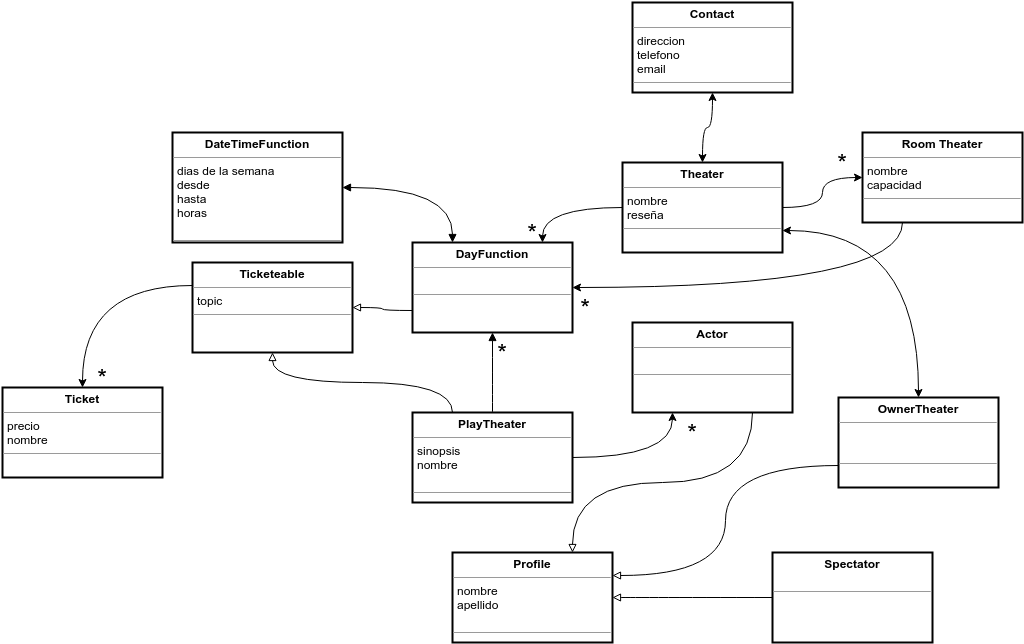

The diagram above was exported from draw.io. Its source (the exported page's mxGraphModel, read from the mxfile embedded in the PNG):
<mxGraphModel dx="1645" dy="1577" grid="1" gridSize="10" guides="1" tooltips="1" connect="1" arrows="1" fold="1" page="1" pageScale="1" pageWidth="826" pageHeight="1169" background="#ffffff" math="0" shadow="0">
  <root>
    <mxCell id="0" />
    <mxCell id="1" parent="0" />
    <mxCell id="652512de86a6affc-1" value="&lt;p style=&quot;margin: 0px ; margin-top: 4px ; text-align: center&quot;&gt;&lt;b&gt;PlayTheater&lt;/b&gt;&lt;br&gt;&lt;/p&gt;&lt;hr size=&quot;1&quot;&gt;&lt;p style=&quot;margin: 0px ; margin-left: 4px&quot;&gt;sinopsis&lt;/p&gt;&lt;p style=&quot;margin: 0px ; margin-left: 4px&quot;&gt;nombre&lt;/p&gt;&lt;p style=&quot;margin: 0px ; margin-left: 4px&quot;&gt;&lt;br&gt;&lt;/p&gt;&lt;hr size=&quot;1&quot;&gt;&lt;p style=&quot;margin: 0px ; margin-left: 4px&quot;&gt;&lt;br&gt;&lt;/p&gt;" style="verticalAlign=top;align=left;overflow=fill;fontSize=12;fontFamily=Helvetica;html=1;strokeWidth=2;" vertex="1" parent="1">
      <mxGeometry x="240" y="330" width="160" height="90" as="geometry" />
    </mxCell>
    <mxCell id="652512de86a6affc-2" value="&lt;p style=&quot;margin: 0px ; margin-top: 4px ; text-align: center&quot;&gt;&lt;b&gt;DayFunction&lt;/b&gt;&lt;/p&gt;&lt;hr size=&quot;1&quot;&gt;&lt;p style=&quot;margin: 0px ; margin-left: 4px&quot;&gt;&lt;br&gt;&lt;/p&gt;&lt;hr size=&quot;1&quot;&gt;&lt;p style=&quot;margin: 0px ; margin-left: 4px&quot;&gt;&lt;br&gt;&lt;/p&gt;" style="verticalAlign=top;align=left;overflow=fill;fontSize=12;fontFamily=Helvetica;html=1;strokeWidth=2;" vertex="1" parent="1">
      <mxGeometry x="240" y="160" width="160" height="90" as="geometry" />
    </mxCell>
    <mxCell id="652512de86a6affc-3" value="&lt;p style=&quot;margin: 0px ; margin-top: 4px ; text-align: center&quot;&gt;&lt;b&gt;Theater&lt;/b&gt;&lt;/p&gt;&lt;hr size=&quot;1&quot;&gt;&lt;p style=&quot;margin: 0px ; margin-left: 4px&quot;&gt;nombre&lt;/p&gt;&lt;p style=&quot;margin: 0px ; margin-left: 4px&quot;&gt;reseña&lt;/p&gt;&lt;hr size=&quot;1&quot;&gt;&lt;p style=&quot;margin: 0px ; margin-left: 4px&quot;&gt;&lt;br&gt;&lt;/p&gt;" style="verticalAlign=top;align=left;overflow=fill;fontSize=12;fontFamily=Helvetica;html=1;strokeWidth=2;" vertex="1" parent="1">
      <mxGeometry x="450" y="80" width="160" height="90" as="geometry" />
    </mxCell>
    <mxCell id="652512de86a6affc-4" value="&lt;p style=&quot;margin: 0px ; margin-top: 4px ; text-align: center&quot;&gt;&lt;b&gt;Room Theater&lt;/b&gt;&lt;/p&gt;&lt;hr size=&quot;1&quot;&gt;&lt;p style=&quot;margin: 0px ; margin-left: 4px&quot;&gt;nombre&lt;/p&gt;&lt;p style=&quot;margin: 0px ; margin-left: 4px&quot;&gt;capacidad&lt;/p&gt;&lt;hr size=&quot;1&quot;&gt;&lt;p style=&quot;margin: 0px ; margin-left: 4px&quot;&gt;&lt;br&gt;&lt;/p&gt;" style="verticalAlign=top;align=left;overflow=fill;fontSize=12;fontFamily=Helvetica;html=1;strokeWidth=2;" vertex="1" parent="1">
      <mxGeometry x="690" y="50" width="160" height="90" as="geometry" />
    </mxCell>
    <mxCell id="652512de86a6affc-5" value="&lt;p style=&quot;margin: 0px ; margin-top: 4px ; text-align: center&quot;&gt;&lt;b&gt;Ticketeable&lt;/b&gt;&lt;/p&gt;&lt;hr size=&quot;1&quot;&gt;&lt;p style=&quot;margin: 0px ; margin-left: 4px&quot;&gt;topic&lt;/p&gt;&lt;hr size=&quot;1&quot;&gt;&lt;p style=&quot;margin: 0px ; margin-left: 4px&quot;&gt;&lt;br&gt;&lt;/p&gt;" style="verticalAlign=top;align=left;overflow=fill;fontSize=12;fontFamily=Helvetica;html=1;strokeWidth=2;" vertex="1" parent="1">
      <mxGeometry x="20" y="180" width="160" height="90" as="geometry" />
    </mxCell>
    <mxCell id="652512de86a6affc-6" value="&lt;p style=&quot;margin: 0px ; margin-top: 4px ; text-align: center&quot;&gt;&lt;b&gt;Contact&lt;/b&gt;&lt;/p&gt;&lt;hr size=&quot;1&quot;&gt;&lt;p style=&quot;margin: 0px ; margin-left: 4px&quot;&gt;direccion&lt;/p&gt;&lt;p style=&quot;margin: 0px ; margin-left: 4px&quot;&gt;telefono&lt;/p&gt;&lt;p style=&quot;margin: 0px ; margin-left: 4px&quot;&gt;email&lt;/p&gt;&lt;hr size=&quot;1&quot;&gt;&lt;p style=&quot;margin: 0px ; margin-left: 4px&quot;&gt;&lt;br&gt;&lt;/p&gt;" style="verticalAlign=top;align=left;overflow=fill;fontSize=12;fontFamily=Helvetica;html=1;strokeWidth=2;" vertex="1" parent="1">
      <mxGeometry x="460" y="-80" width="160" height="90" as="geometry" />
    </mxCell>
    <mxCell id="652512de86a6affc-7" value="&lt;p style=&quot;margin: 0px ; margin-top: 4px ; text-align: center&quot;&gt;&lt;b&gt;DateTimeFunction&lt;/b&gt;&lt;/p&gt;&lt;hr size=&quot;1&quot;&gt;&lt;p style=&quot;margin: 0px ; margin-left: 4px&quot;&gt;dias de la semana&lt;/p&gt;&lt;p style=&quot;margin: 0px ; margin-left: 4px&quot;&gt;desde&lt;/p&gt;&lt;p style=&quot;margin: 0px ; margin-left: 4px&quot;&gt;hasta&lt;/p&gt;&lt;p style=&quot;margin: 0px ; margin-left: 4px&quot;&gt;horas&lt;/p&gt;&lt;p style=&quot;margin: 0px ; margin-left: 4px&quot;&gt;&lt;br&gt;&lt;/p&gt;&lt;hr size=&quot;1&quot;&gt;&lt;p style=&quot;margin: 0px ; margin-left: 4px&quot;&gt;&lt;br&gt;&lt;/p&gt;" style="verticalAlign=top;align=left;overflow=fill;fontSize=12;fontFamily=Helvetica;html=1;strokeWidth=2;" vertex="1" parent="1">
      <mxGeometry y="50" width="170" height="110" as="geometry" />
    </mxCell>
    <mxCell id="652512de86a6affc-9" style="edgeStyle=orthogonalEdgeStyle;curved=1;html=1;exitX=0;exitY=0.5;startArrow=none;startFill=0;endArrow=classic;endFill=1;jettySize=auto;orthogonalLoop=1;strokeColor=#000000;strokeWidth=1;fontFamily=Helvetica;fontColor=#000000;" edge="1" parent="1" source="652512de86a6affc-3" target="652512de86a6affc-2">
      <mxGeometry relative="1" as="geometry">
        <Array as="points">
          <mxPoint x="370" y="125" />
        </Array>
      </mxGeometry>
    </mxCell>
    <mxCell id="652512de86a6affc-10" style="edgeStyle=orthogonalEdgeStyle;curved=1;html=1;exitX=0.25;exitY=1;entryX=1;entryY=0.5;startArrow=none;startFill=0;endArrow=classic;endFill=1;jettySize=auto;orthogonalLoop=1;strokeColor=#000000;strokeWidth=1;fontFamily=Helvetica;fontColor=#000000;" edge="1" parent="1" source="652512de86a6affc-4" target="652512de86a6affc-2">
      <mxGeometry relative="1" as="geometry" />
    </mxCell>
    <mxCell id="652512de86a6affc-11" style="edgeStyle=orthogonalEdgeStyle;curved=1;html=1;exitX=0;exitY=0.5;startArrow=classic;startFill=1;endArrow=none;endFill=0;jettySize=auto;orthogonalLoop=1;strokeColor=#000000;strokeWidth=1;fontFamily=Helvetica;fontColor=#000000;" edge="1" parent="1" source="652512de86a6affc-4" target="652512de86a6affc-3">
      <mxGeometry relative="1" as="geometry" />
    </mxCell>
    <mxCell id="652512de86a6affc-13" value="&lt;p style=&quot;margin: 0px ; margin-top: 4px ; text-align: center&quot;&gt;&lt;b&gt;Actor&lt;/b&gt;&lt;/p&gt;&lt;hr size=&quot;1&quot;&gt;&lt;p style=&quot;margin: 0px ; margin-left: 4px&quot;&gt;&lt;br&gt;&lt;/p&gt;&lt;hr size=&quot;1&quot;&gt;&lt;p style=&quot;margin: 0px ; margin-left: 4px&quot;&gt;&lt;br&gt;&lt;/p&gt;" style="verticalAlign=top;align=left;overflow=fill;fontSize=12;fontFamily=Helvetica;html=1;strokeWidth=2;" vertex="1" parent="1">
      <mxGeometry x="460" y="240" width="160" height="90" as="geometry" />
    </mxCell>
    <mxCell id="652512de86a6affc-15" style="edgeStyle=orthogonalEdgeStyle;curved=1;html=1;exitX=0.25;exitY=1;entryX=1;entryY=0.5;startArrow=classic;startFill=1;endArrow=none;endFill=0;jettySize=auto;orthogonalLoop=1;strokeColor=#000000;strokeWidth=1;fontFamily=Helvetica;fontColor=#000000;" edge="1" parent="1" source="652512de86a6affc-13" target="652512de86a6affc-1">
      <mxGeometry relative="1" as="geometry" />
    </mxCell>
    <mxCell id="652512de86a6affc-16" style="edgeStyle=orthogonalEdgeStyle;curved=1;html=1;exitX=0.5;exitY=1;entryX=0.25;entryY=0;startArrow=block;startFill=0;endArrow=none;endFill=0;jettySize=auto;orthogonalLoop=1;strokeColor=#000000;strokeWidth=1;fontFamily=Helvetica;fontColor=#000000;" edge="1" parent="1" source="652512de86a6affc-5" target="652512de86a6affc-1">
      <mxGeometry relative="1" as="geometry" />
    </mxCell>
    <mxCell id="652512de86a6affc-20" style="edgeStyle=orthogonalEdgeStyle;curved=1;html=1;exitX=1;exitY=0.5;startArrow=block;startFill=1;endArrow=block;endFill=1;jettySize=auto;orthogonalLoop=1;strokeColor=#000000;strokeWidth=1;fontFamily=Helvetica;fontColor=#000000;entryX=0.25;entryY=0;" edge="1" parent="1" source="652512de86a6affc-7" target="652512de86a6affc-2">
      <mxGeometry relative="1" as="geometry">
        <Array as="points">
          <mxPoint x="280" y="105" />
        </Array>
      </mxGeometry>
    </mxCell>
    <mxCell id="652512de86a6affc-21" style="edgeStyle=orthogonalEdgeStyle;curved=1;html=1;exitX=0.5;exitY=0;entryX=0.5;entryY=1;startArrow=none;startFill=0;endArrow=block;endFill=1;jettySize=auto;orthogonalLoop=1;strokeColor=#000000;strokeWidth=1;fontFamily=Helvetica;fontColor=#000000;" edge="1" parent="1" source="652512de86a6affc-1" target="652512de86a6affc-2">
      <mxGeometry relative="1" as="geometry" />
    </mxCell>
    <mxCell id="725fcafcf9530016-3" value="*" style="text;html=1;strokeColor=none;fillColor=none;align=center;verticalAlign=middle;whiteSpace=wrap;fontFamily=Helvetica;fontColor=#000000;strokeWidth=3;perimeterSpacing=9;fontSize=25;" vertex="1" parent="1">
      <mxGeometry x="650" y="70" width="40" height="20" as="geometry" />
    </mxCell>
    <mxCell id="725fcafcf9530016-4" value="*" style="text;html=1;strokeColor=none;fillColor=none;align=center;verticalAlign=middle;whiteSpace=wrap;fontFamily=Helvetica;fontColor=#000000;strokeWidth=3;perimeterSpacing=9;fontSize=25;" vertex="1" parent="1">
      <mxGeometry x="500" y="340" width="40" height="20" as="geometry" />
    </mxCell>
    <mxCell id="725fcafcf9530016-5" value="&lt;p style=&quot;margin: 0px ; margin-top: 4px ; text-align: center&quot;&gt;&lt;b&gt;Profile&lt;/b&gt;&lt;/p&gt;&lt;hr size=&quot;1&quot;&gt;&lt;p style=&quot;margin: 0px ; margin-left: 4px&quot;&gt;nombre&lt;/p&gt;&lt;p style=&quot;margin: 0px ; margin-left: 4px&quot;&gt;apellido&lt;/p&gt;&lt;p style=&quot;margin: 0px ; margin-left: 4px&quot;&gt;&lt;br&gt;&lt;/p&gt;&lt;hr size=&quot;1&quot;&gt;&lt;p style=&quot;margin: 0px ; margin-left: 4px&quot;&gt;&lt;br&gt;&lt;/p&gt;" style="verticalAlign=top;align=left;overflow=fill;fontSize=12;fontFamily=Helvetica;html=1;strokeWidth=2;" vertex="1" parent="1">
      <mxGeometry x="280" y="470" width="160" height="90" as="geometry" />
    </mxCell>
    <mxCell id="725fcafcf9530016-6" value="&lt;p style=&quot;margin: 0px ; margin-top: 4px ; text-align: center&quot;&gt;&lt;b&gt;Spectator&lt;/b&gt;&lt;/p&gt;&lt;p style=&quot;margin: 0px ; margin-left: 4px&quot;&gt;&lt;br&gt;&lt;/p&gt;&lt;hr size=&quot;1&quot;&gt;&lt;p style=&quot;margin: 0px ; margin-left: 4px&quot;&gt;&lt;br&gt;&lt;/p&gt;" style="verticalAlign=top;align=left;overflow=fill;fontSize=12;fontFamily=Helvetica;html=1;strokeWidth=2;" vertex="1" parent="1">
      <mxGeometry x="600" y="470" width="160" height="90" as="geometry" />
    </mxCell>
    <mxCell id="725fcafcf9530016-8" value="&lt;p style=&quot;margin: 0px ; margin-top: 4px ; text-align: center&quot;&gt;&lt;b&gt;OwnerTheater&lt;/b&gt;&lt;/p&gt;&lt;hr size=&quot;1&quot;&gt;&lt;p style=&quot;margin: 0px ; margin-left: 4px&quot;&gt;&lt;br&gt;&lt;/p&gt;&lt;p style=&quot;margin: 0px ; margin-left: 4px&quot;&gt;&lt;br&gt;&lt;/p&gt;&lt;hr size=&quot;1&quot;&gt;&lt;p style=&quot;margin: 0px ; margin-left: 4px&quot;&gt;&lt;br&gt;&lt;/p&gt;" style="verticalAlign=top;align=left;overflow=fill;fontSize=12;fontFamily=Helvetica;html=1;strokeWidth=2;" vertex="1" parent="1">
      <mxGeometry x="666" y="315" width="160" height="90" as="geometry" />
    </mxCell>
    <mxCell id="725fcafcf9530016-9" style="edgeStyle=orthogonalEdgeStyle;curved=1;html=1;exitX=1;exitY=0.5;entryX=0;entryY=0.5;startArrow=block;startFill=0;endArrow=none;endFill=0;jettySize=auto;orthogonalLoop=1;strokeColor=#000000;strokeWidth=1;fontFamily=Helvetica;fontSize=25;fontColor=#000000;" edge="1" parent="1" source="725fcafcf9530016-5" target="725fcafcf9530016-6">
      <mxGeometry relative="1" as="geometry" />
    </mxCell>
    <mxCell id="725fcafcf9530016-11" style="edgeStyle=orthogonalEdgeStyle;curved=1;html=1;exitX=1;exitY=0.25;entryX=0;entryY=0.75;startArrow=block;startFill=0;endArrow=none;endFill=0;jettySize=auto;orthogonalLoop=1;strokeColor=#000000;strokeWidth=1;fontFamily=Helvetica;fontSize=25;fontColor=#000000;" edge="1" parent="1" source="725fcafcf9530016-5" target="725fcafcf9530016-8">
      <mxGeometry relative="1" as="geometry" />
    </mxCell>
    <mxCell id="725fcafcf9530016-12" style="edgeStyle=orthogonalEdgeStyle;curved=1;html=1;exitX=0.75;exitY=0;entryX=0.75;entryY=1;startArrow=block;startFill=0;endArrow=none;endFill=0;jettySize=auto;orthogonalLoop=1;strokeColor=#000000;strokeWidth=1;fontFamily=Helvetica;fontSize=25;fontColor=#000000;" edge="1" parent="1" source="725fcafcf9530016-5" target="652512de86a6affc-13">
      <mxGeometry relative="1" as="geometry" />
    </mxCell>
    <mxCell id="725fcafcf9530016-14" style="edgeStyle=orthogonalEdgeStyle;curved=1;html=1;exitX=0.5;exitY=0;entryX=1;entryY=0.75;startArrow=classic;startFill=1;endArrow=classic;endFill=1;jettySize=auto;orthogonalLoop=1;strokeColor=#000000;strokeWidth=1;fontFamily=Helvetica;fontSize=25;fontColor=#000000;" edge="1" parent="1" source="725fcafcf9530016-8" target="652512de86a6affc-3">
      <mxGeometry relative="1" as="geometry" />
    </mxCell>
    <mxCell id="725fcafcf9530016-15" value="*" style="text;html=1;strokeColor=none;fillColor=none;align=center;verticalAlign=middle;whiteSpace=wrap;fontFamily=Helvetica;fontColor=#000000;strokeWidth=3;perimeterSpacing=9;fontSize=25;" vertex="1" parent="1">
      <mxGeometry x="-90" y="285" width="40" height="20" as="geometry" />
    </mxCell>
    <mxCell id="725fcafcf9530016-17" value="*" style="text;html=1;strokeColor=none;fillColor=none;align=center;verticalAlign=middle;whiteSpace=wrap;fontFamily=Helvetica;fontColor=#000000;strokeWidth=3;perimeterSpacing=9;fontSize=25;" vertex="1" parent="1">
      <mxGeometry x="340" y="140" width="40" height="20" as="geometry" />
    </mxCell>
    <mxCell id="725fcafcf9530016-18" value="&lt;p style=&quot;margin: 0px ; margin-top: 4px ; text-align: center&quot;&gt;&lt;b&gt;Ticket&lt;/b&gt;&lt;/p&gt;&lt;hr size=&quot;1&quot;&gt;&lt;p style=&quot;margin: 0px ; margin-left: 4px&quot;&gt;precio&lt;/p&gt;&lt;p style=&quot;margin: 0px ; margin-left: 4px&quot;&gt;nombre&lt;/p&gt;&lt;hr size=&quot;1&quot;&gt;&lt;p style=&quot;margin: 0px ; margin-left: 4px&quot;&gt;&lt;br&gt;&lt;/p&gt;" style="verticalAlign=top;align=left;overflow=fill;fontSize=12;fontFamily=Helvetica;html=1;strokeWidth=2;" vertex="1" parent="1">
      <mxGeometry x="-170" y="305" width="160" height="90" as="geometry" />
    </mxCell>
    <mxCell id="725fcafcf9530016-20" style="edgeStyle=orthogonalEdgeStyle;curved=1;html=1;exitX=0.5;exitY=0;entryX=0;entryY=0.25;startArrow=classic;startFill=1;endArrow=none;endFill=0;jettySize=auto;orthogonalLoop=1;strokeColor=#000000;strokeWidth=1;fontFamily=Helvetica;fontSize=25;fontColor=#000000;" edge="1" parent="1" source="725fcafcf9530016-18" target="652512de86a6affc-5">
      <mxGeometry relative="1" as="geometry" />
    </mxCell>
    <mxCell id="725fcafcf9530016-21" value="*" style="text;html=1;strokeColor=none;fillColor=none;align=center;verticalAlign=middle;whiteSpace=wrap;fontFamily=Helvetica;fontColor=#000000;strokeWidth=3;perimeterSpacing=9;fontSize=25;" vertex="1" parent="1">
      <mxGeometry x="393" y="215" width="40" height="20" as="geometry" />
    </mxCell>
    <mxCell id="725fcafcf9530016-23" value="*" style="text;html=1;strokeColor=none;fillColor=none;align=center;verticalAlign=middle;whiteSpace=wrap;fontFamily=Helvetica;fontColor=#000000;strokeWidth=3;perimeterSpacing=9;fontSize=25;" vertex="1" parent="1">
      <mxGeometry x="310" y="260" width="40" height="20" as="geometry" />
    </mxCell>
    <mxCell id="725fcafcf9530016-24" style="edgeStyle=orthogonalEdgeStyle;curved=1;html=1;exitX=0.5;exitY=0;startArrow=classic;startFill=1;endArrow=classic;endFill=1;jettySize=auto;orthogonalLoop=1;strokeColor=#000000;strokeWidth=1;fontFamily=Helvetica;fontSize=25;fontColor=#000000;" edge="1" parent="1" source="652512de86a6affc-3" target="652512de86a6affc-6">
      <mxGeometry relative="1" as="geometry" />
    </mxCell>
    <mxCell id="747ce13baab6a363-2" style="edgeStyle=orthogonalEdgeStyle;html=1;exitX=0;exitY=0.75;entryX=1;entryY=0.5;jettySize=auto;orthogonalLoop=1;endArrow=block;endFill=0;curved=1;" edge="1" parent="1" source="652512de86a6affc-2" target="652512de86a6affc-5">
      <mxGeometry relative="1" as="geometry" />
    </mxCell>
  </root>
</mxGraphModel>